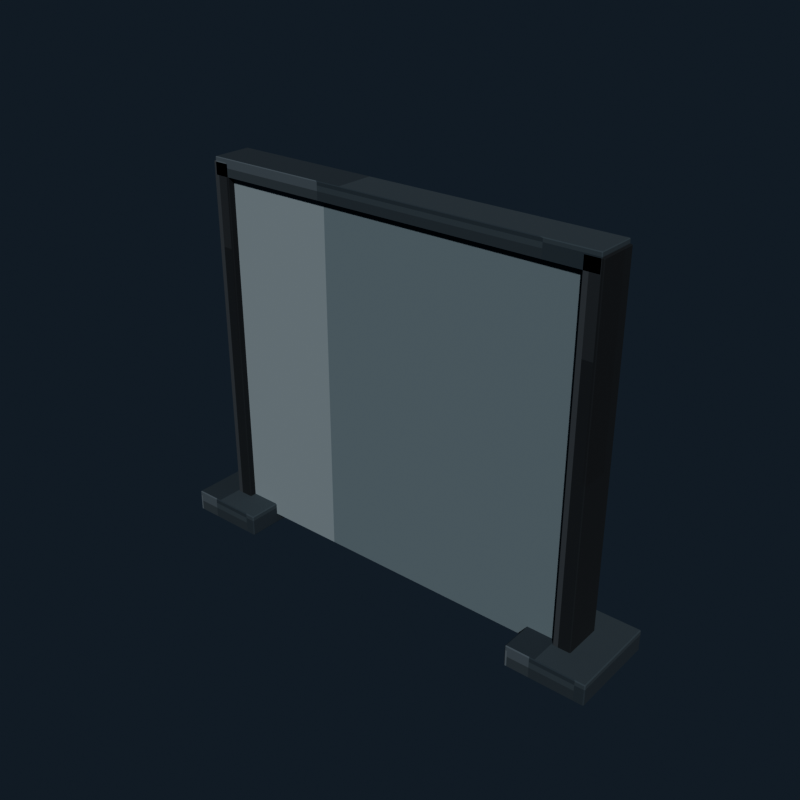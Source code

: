# Source: office_cubicle_partition_charcoal.blend  (saved by Blender 5.2.44; exported with 4.5.12 LTS)
import bpy
from mathutils import Matrix  # noqa: F401  (used for matrix-valued properties, if any)

bpy.ops.wm.read_factory_settings(use_empty=True)
scene = bpy.context.scene
scene.name = 'Scene'

# ---- collections
col_collection = bpy.data.collections.new('Collection'); scene.collection.children.link(col_collection)

# ---- images (referenced by path relative to the original .blend; pixels are not part of the script)
import os
ASSET_DIR = os.environ.get("B2B_ASSET_DIR", "")  # directory of the original .blend (textures are referenced by path, not embedded)
HERE = os.path.dirname(os.path.abspath(__file__))  # packed textures are extracted next to this script under _unpacked/

def load_image(name, relpath, width, height, colorspace="sRGB"):
    """Load a texture the original file referenced (path relative to the .blend, or extracted next to this script)."""
    p = next((c for c in (os.path.join(HERE, relpath), os.path.join(ASSET_DIR, relpath)) if relpath and os.path.exists(c)), "")
    if p:
        img = bpy.data.images.load(p, check_existing=True)
        img.name = name
    else:  # same state as the original file: an image datablock whose file is absent (Cycles renders it pink)
        img = bpy.data.images.new(name, width, height)
        img.source = "FILE"
        img.filepath = "//" + (relpath or name)
    img.colorspace_settings.name = colorspace
    return img
img_office_cubicle_partition_charcoal_pixel_atlas = load_image('office_cubicle_partition_charcoal_pixel_atlas', '_unpacked/office_cubicle_partition_charcoal_pixel_atlas.2804c84a.png', 128, 16, 'sRGB')

# ---- materials (node trees are filled in below, after node groups)
mat_office_cubicle_partition_charcoal_pixel_paint = bpy.data.materials.new('Office Cubicle Partition Charcoal pixel paint')

# ---- material node trees
mat_office_cubicle_partition_charcoal_pixel_paint.use_nodes = True; mat_office_cubicle_partition_charcoal_pixel_paint.node_tree.nodes.clear()
_N = mat_office_cubicle_partition_charcoal_pixel_paint.node_tree.nodes; _L = mat_office_cubicle_partition_charcoal_pixel_paint.node_tree.links
n0 = _N.new('ShaderNodeBsdfPrincipled'); n0.name = 'Principled BSDF'; n0.location = (-200, 100)
n0.inputs[1].default_value = 0.03
n0.inputs[2].default_value = 0.93
n0.inputs[10].default_value = 0.005
n1 = _N.new('ShaderNodeOutputMaterial'); n1.name = 'Material Output'; n1.location = (200, 100)
n2 = _N.new('ShaderNodeTexImage'); n2.name = 'Image Texture'; n2.location = (0, 0)
n2.image = img_office_cubicle_partition_charcoal_pixel_atlas
n2.interpolation = 'Closest'
_L.new(n0.outputs[0], n1.inputs[0])
_L.new(n2.outputs[0], n0.inputs[0])
n1.is_active_output = True

# ---- world
world_world = bpy.data.worlds.new('World'); scene.world = world_world
world_world.use_nodes = True; world_world.node_tree.nodes.clear()
_N = world_world.node_tree.nodes; _L = world_world.node_tree.links
n0 = _N.new('ShaderNodeOutputWorld'); n0.name = 'World Output'; n0.location = (200, 100)
n1 = _N.new('ShaderNodeBackground'); n1.name = 'Background'; n1.location = (-200, 100)
n1.inputs[0].default_value = (0.04314, 0.06275, 0.09412, 1.0)
n1.inputs[1].default_value = 0.36
_L.new(n1.outputs[0], n0.inputs[0])
n0.is_active_output = True
world_world.color = (0.05088, 0.05088, 0.05088)
world_world.sun_shadow_jitter_overblur = 0.0

# ---- meshes
me_cube = bpy.data.meshes.new('Cube')
me_cube.from_pydata([(-0.894, -0.054, -0.8), (-0.894, -0.06, -0.794), (-0.9, -0.054, -0.794), (-0.894, -0.06, 0.794), (-0.894, -0.054, 0.8), (-0.9, -0.054, 0.794), (-0.894, 0.054, -0.8), (-0.9, 0.054, -0.794), (-0.894, 0.06, -0.794), (-0.894, 0.054, 0.8), (-0.894, 0.06, 0.794), (-0.9, 0.054, 0.794), (0.894, -0.054, -0.8), (0.9, -0.054, -0.794), (0.894, -0.06, -0.794), (0.894, -0.054, 0.8), (0.894, -0.06, 0.794), (0.9, -0.054, 0.794), (0.894, 0.054, -0.8), (0.894, 0.06, -0.794), (0.9, 0.054, -0.794), (0.894, 0.054, 0.8), (0.9, 0.054, 0.794), (0.894, 0.06, 0.794)], [], [(0, 1, 2), (3, 4, 5), (6, 7, 8), (9, 10, 11), (12, 13, 14), (15, 16, 17), (18, 19, 20), (21, 22, 23), (6, 0, 2, 7), (1, 3, 5, 2), (4, 9, 11, 5), (10, 8, 7, 11), (18, 6, 8, 19), (9, 21, 23, 10), (22, 20, 19, 23), (12, 18, 20, 13), (21, 15, 17, 22), (16, 14, 13, 17), (0, 12, 14, 1), (15, 4, 3, 16), (6, 18, 12, 0), (2, 5, 11, 7), (14, 16, 3, 1), (21, 9, 4, 15), (8, 10, 23, 19), (20, 22, 17, 13)])
_uv = me_cube.uv_layers.new(name='UVMap')
_uv.uv.foreach_set('vector', [0.5209, 0.7114, 0.5209, 0.7225, 0.5208, 0.7114, 0.5763, 0.9443, 0.5764, 0.9443, 0.5763, 0.945, 0.5209, 0.5111, 0.5208, 0.5111, 0.5209, 0.5, 0.5764, 0.2743, 0.5763, 0.2782, 0.5763, 0.2692, 0.5485, 0.7114, 0.5487, 0.7114, 0.5486, 0.7229, 0.5765, 0.7173, 0.5763, 0.7232, 0.5763, 0.7142, 0.5485, 0.5111, 0.5486, 0.4996, 0.5487, 0.5111, 0.5765, 0.5082, 0.5763, 0.5111, 0.5763, 0.4994, 0.5209, 0.5111, 0.5209, 0.7114, 0.5208, 0.7114, 0.5208, 0.5111, 0.5487, 0.055, 0.5763, 0.055, 0.5763, 0.06613, 0.5487, 0.06613, 0.5764, 0.06613, 0.5764, 0.2743, 0.5763, 0.2692, 0.5763, 0.06613, 0.5763, 0.2782, 0.5487, 0.2782, 0.5487, 0.2664, 0.5763, 0.2692, 0.5485, 0.5111, 0.5209, 0.5111, 0.5209, 0.5, 0.5486, 0.4996, 0.5764, 0.2743, 0.5765, 0.5082, 0.5763, 0.4994, 0.5763, 0.2782, 0.5763, 0.5111, 0.5487, 0.5111, 0.5486, 0.4996, 0.5763, 0.4994, 0.5485, 0.7114, 0.5485, 0.5111, 0.5487, 0.5111, 0.5487, 0.7114, 0.5765, 0.5082, 0.5765, 0.7173, 0.5763, 0.7142, 0.5763, 0.5111, 0.5763, 0.7232, 0.5486, 0.7229, 0.5487, 0.7114, 0.5763, 0.7142, 0.5209, 0.7114, 0.5485, 0.7114, 0.5486, 0.7229, 0.5209, 0.7225, 0.5765, 0.7173, 0.5764, 0.9443, 0.5763, 0.9443, 0.5763, 0.7232, 0.5209, 0.5111, 0.5485, 0.5111, 0.5485, 0.7114, 0.5209, 0.7114, 0.5487, 0.06613, 0.5763, 0.06613, 0.5763, 0.2692, 0.5487, 0.2664, 0.5486, 0.7229, 0.5763, 0.7232, 0.5763, 0.9443, 0.5487, 0.9443, 0.5765, 0.5082, 0.6041, 0.5111, 0.6041, 0.7114, 0.5765, 0.7173, 0.5487, 0.2782, 0.5763, 0.2782, 0.5763, 0.4994, 0.5486, 0.4996, 0.5487, 0.5111, 0.5763, 0.5111, 0.5763, 0.7142, 0.5487, 0.7114])
me_cube.materials.append(mat_office_cubicle_partition_charcoal_pixel_paint)
me_cube.update()
me_cube_001 = bpy.data.meshes.new('Cube.001')
me_cube_001.from_pydata([(-0.037, -0.087, -0.85), (-0.037, -0.09, -0.847), (-0.04, -0.087, -0.847), (-0.037, -0.09, 0.847), (-0.037, -0.087, 0.85), (-0.04, -0.087, 0.847), (-0.037, 0.087, -0.85), (-0.04, 0.087, -0.847), (-0.037, 0.09, -0.847), (-0.037, 0.087, 0.85), (-0.037, 0.09, 0.847), (-0.04, 0.087, 0.847), (0.037, -0.087, -0.85), (0.04, -0.087, -0.847), (0.037, -0.09, -0.847), (0.037, -0.087, 0.85), (0.037, -0.09, 0.847), (0.04, -0.087, 0.847), (0.037, 0.087, -0.85), (0.037, 0.09, -0.847), (0.04, 0.087, -0.847), (0.037, 0.087, 0.85), (0.04, 0.087, 0.847), (0.037, 0.09, 0.847)], [], [(0, 1, 2), (3, 4, 5), (6, 7, 8), (9, 10, 11), (12, 13, 14), (15, 16, 17), (18, 19, 20), (21, 22, 23), (6, 0, 2, 7), (1, 3, 5, 2), (4, 9, 11, 5), (10, 8, 7, 11), (18, 6, 8, 19), (9, 21, 23, 10), (22, 20, 19, 23), (12, 18, 20, 13), (21, 15, 17, 22), (16, 14, 13, 17), (0, 12, 14, 1), (15, 4, 3, 16), (6, 18, 12, 0), (2, 5, 11, 7), (14, 16, 3, 1), (21, 9, 4, 15), (8, 10, 23, 19), (20, 22, 17, 13)])
_uv = me_cube_001.uv_layers.new(name='UVMap')
_uv.uv.foreach_set('vector', [0.1468, 0.7188, 0.1468, 0.7225, 0.1458, 0.7188, 0.2014, 0.9367, 0.2014, 0.9367, 0.2014, 0.945, 0.1468, 0.5037, 0.1458, 0.5037, 0.1468, 0.5, 0.2014, 0.2818, 0.2014, 0.2858, 0.2014, 0.2747, 0.1726, 0.7188, 0.1736, 0.7188, 0.1731, 0.7267, 0.2019, 0.7248, 0.2014, 0.7308, 0.2014, 0.7197, 0.1726, 0.5037, 0.1731, 0.4958, 0.1736, 0.5037, 0.2019, 0.5007, 0.2014, 0.5037, 0.2014, 0.4937, 0.1468, 0.5037, 0.1468, 0.7188, 0.1458, 0.7188, 0.1458, 0.5037, 0.1736, 0.055, 0.2014, 0.055, 0.2014, 0.05871, 0.1736, 0.05871, 0.2014, 0.05871, 0.2014, 0.2818, 0.2014, 0.2747, 0.2014, 0.05871, 0.2014, 0.2858, 0.1736, 0.2858, 0.1736, 0.2738, 0.2014, 0.2747, 0.1726, 0.5037, 0.1468, 0.5037, 0.1468, 0.5, 0.1731, 0.4958, 0.2014, 0.2818, 0.2019, 0.5007, 0.2014, 0.4937, 0.2014, 0.2858, 0.2014, 0.5037, 0.1736, 0.5037, 0.1731, 0.4958, 0.2014, 0.4937, 0.1726, 0.7188, 0.1726, 0.5037, 0.1736, 0.5037, 0.1736, 0.7188, 0.2019, 0.5007, 0.2019, 0.7248, 0.2014, 0.7197, 0.2014, 0.5037, 0.2014, 0.7308, 0.1731, 0.7267, 0.1736, 0.7188, 0.2014, 0.7197, 0.1468, 0.7188, 0.1726, 0.7188, 0.1731, 0.7267, 0.1468, 0.7225, 0.2019, 0.7248, 0.2014, 0.9367, 0.2014, 0.9367, 0.2014, 0.7308, 0.1468, 0.5037, 0.1726, 0.5037, 0.1726, 0.7188, 0.1468, 0.7188, 0.1736, 0.05871, 0.2014, 0.05871, 0.2014, 0.2747, 0.1736, 0.2738, 0.1731, 0.7267, 0.2014, 0.7308, 0.2014, 0.9367, 0.1736, 0.9367, 0.2019, 0.5007, 0.2282, 0.5037, 0.2282, 0.7188, 0.2019, 0.7248, 0.1736, 0.2858, 0.2014, 0.2858, 0.2014, 0.4937, 0.1731, 0.4958, 0.1736, 0.5037, 0.2014, 0.5037, 0.2014, 0.7197, 0.1736, 0.7188])
me_cube_001.materials.append(mat_office_cubicle_partition_charcoal_pixel_paint)
me_cube_001.update()
me_cube_002 = bpy.data.meshes.new('Cube.002')
me_cube_002.from_pydata([(-0.176, -0.206, -0.05), (-0.176, -0.21, -0.046), (-0.18, -0.206, -0.046), (-0.176, -0.21, 0.046), (-0.176, -0.206, 0.05), (-0.18, -0.206, 0.046), (-0.176, 0.206, -0.05), (-0.18, 0.206, -0.046), (-0.176, 0.21, -0.046), (-0.176, 0.206, 0.05), (-0.176, 0.21, 0.046), (-0.18, 0.206, 0.046), (0.176, -0.206, -0.05), (0.18, -0.206, -0.046), (0.176, -0.21, -0.046), (0.176, -0.206, 0.05), (0.176, -0.21, 0.046), (0.18, -0.206, 0.046), (0.176, 0.206, -0.05), (0.176, 0.21, -0.046), (0.18, 0.206, -0.046), (0.176, 0.206, 0.05), (0.18, 0.206, 0.046), (0.176, 0.21, 0.046)], [], [(0, 1, 2), (3, 4, 5), (6, 7, 8), (9, 10, 11), (12, 13, 14), (15, 16, 17), (18, 19, 20), (21, 22, 23), (6, 0, 2, 7), (1, 3, 5, 2), (4, 9, 11, 5), (10, 8, 7, 11), (18, 6, 8, 19), (9, 21, 23, 10), (22, 20, 19, 23), (12, 18, 20, 13), (21, 15, 17, 22), (16, 14, 13, 17), (0, 12, 14, 1), (15, 4, 3, 16), (6, 18, 12, 0), (2, 5, 11, 7), (14, 16, 3, 1), (21, 9, 4, 15), (8, 10, 23, 19), (20, 22, 17, 13)])
_uv = me_cube_002.uv_layers.new(name='UVMap')
_uv.uv.foreach_set('vector', [0.2711, 0.7204, 0.2711, 0.7225, 0.2708, 0.7204, 0.3253, 0.9425, 0.3264, 0.9425, 0.3253, 0.945, 0.2711, 0.5021, 0.2708, 0.5021, 0.2711, 0.5, 0.3264, 0.2784, 0.3253, 0.28, 0.3253, 0.2759, 0.2983, 0.7204, 0.2994, 0.7204, 0.299, 0.7237, 0.3266, 0.7227, 0.3253, 0.725, 0.3253, 0.7209, 0.2983, 0.5021, 0.299, 0.4988, 0.2994, 0.5021, 0.3266, 0.501, 0.3253, 0.5021, 0.3253, 0.4981, 0.2711, 0.5021, 0.2711, 0.7204, 0.2708, 0.7204, 0.2708, 0.5021, 0.2997, 0.055, 0.3253, 0.055, 0.3253, 0.05712, 0.2997, 0.05712, 0.3264, 0.05712, 0.3264, 0.2784, 0.3253, 0.2759, 0.3253, 0.05712, 0.3253, 0.28, 0.2997, 0.28, 0.2997, 0.2754, 0.3253, 0.2759, 0.2983, 0.5021, 0.2711, 0.5021, 0.2711, 0.5, 0.299, 0.4988, 0.3264, 0.2784, 0.3266, 0.501, 0.3253, 0.4981, 0.3253, 0.28, 0.3253, 0.5021, 0.2994, 0.5021, 0.299, 0.4988, 0.3253, 0.4981, 0.2983, 0.7204, 0.2983, 0.5021, 0.2994, 0.5021, 0.2994, 0.7204, 0.3266, 0.501, 0.3266, 0.7227, 0.3253, 0.7209, 0.3253, 0.5021, 0.3253, 0.725, 0.299, 0.7237, 0.2994, 0.7204, 0.3253, 0.7209, 0.2711, 0.7204, 0.2983, 0.7204, 0.299, 0.7237, 0.2711, 0.7225, 0.3266, 0.7227, 0.3264, 0.9425, 0.3253, 0.9425, 0.3253, 0.725, 0.2711, 0.5021, 0.2983, 0.5021, 0.2983, 0.7204, 0.2711, 0.7204, 0.2997, 0.05712, 0.3253, 0.05712, 0.3253, 0.2759, 0.2997, 0.2754, 0.299, 0.7237, 0.3253, 0.725, 0.3253, 0.9425, 0.2997, 0.9425, 0.3266, 0.501, 0.3539, 0.5021, 0.3539, 0.7204, 0.3266, 0.7227, 0.2997, 0.28, 0.3253, 0.28, 0.3253, 0.4981, 0.299, 0.4988, 0.2994, 0.5021, 0.3253, 0.5021, 0.3253, 0.7209, 0.2994, 0.7204])
me_cube_002.materials.append(mat_office_cubicle_partition_charcoal_pixel_paint)
me_cube_002.update()
me_cube_003 = bpy.data.meshes.new('Cube.003')
me_cube_003.from_pydata([(-0.037, -0.087, -0.85), (-0.037, -0.09, -0.847), (-0.04, -0.087, -0.847), (-0.037, -0.09, 0.847), (-0.037, -0.087, 0.85), (-0.04, -0.087, 0.847), (-0.037, 0.087, -0.85), (-0.04, 0.087, -0.847), (-0.037, 0.09, -0.847), (-0.037, 0.087, 0.85), (-0.037, 0.09, 0.847), (-0.04, 0.087, 0.847), (0.037, -0.087, -0.85), (0.04, -0.087, -0.847), (0.037, -0.09, -0.847), (0.037, -0.087, 0.85), (0.037, -0.09, 0.847), (0.04, -0.087, 0.847), (0.037, 0.087, -0.85), (0.037, 0.09, -0.847), (0.04, 0.087, -0.847), (0.037, 0.087, 0.85), (0.04, 0.087, 0.847), (0.037, 0.09, 0.847)], [], [(0, 1, 2), (3, 4, 5), (6, 7, 8), (9, 10, 11), (12, 13, 14), (15, 16, 17), (18, 19, 20), (21, 22, 23), (6, 0, 2, 7), (1, 3, 5, 2), (4, 9, 11, 5), (10, 8, 7, 11), (18, 6, 8, 19), (9, 21, 23, 10), (22, 20, 19, 23), (12, 18, 20, 13), (21, 15, 17, 22), (16, 14, 13, 17), (0, 12, 14, 1), (15, 4, 3, 16), (6, 18, 12, 0), (2, 5, 11, 7), (14, 16, 3, 1), (21, 9, 4, 15), (8, 10, 23, 19), (20, 22, 17, 13)])
_uv = me_cube_003.uv_layers.new(name='UVMap')
_uv.uv.foreach_set('vector', [0.1468, 0.7188, 0.1468, 0.7225, 0.1458, 0.7188, 0.2014, 0.9367, 0.2014, 0.9367, 0.2014, 0.945, 0.1468, 0.5037, 0.1458, 0.5037, 0.1468, 0.5, 0.2014, 0.2818, 0.2014, 0.2858, 0.2014, 0.2747, 0.1726, 0.7188, 0.1736, 0.7188, 0.1731, 0.7267, 0.2019, 0.7248, 0.2014, 0.7308, 0.2014, 0.7197, 0.1726, 0.5037, 0.1731, 0.4958, 0.1736, 0.5037, 0.2019, 0.5007, 0.2014, 0.5037, 0.2014, 0.4937, 0.1468, 0.5037, 0.1468, 0.7188, 0.1458, 0.7188, 0.1458, 0.5037, 0.1736, 0.055, 0.2014, 0.055, 0.2014, 0.05871, 0.1736, 0.05871, 0.2014, 0.05871, 0.2014, 0.2818, 0.2014, 0.2747, 0.2014, 0.05871, 0.2014, 0.2858, 0.1736, 0.2858, 0.1736, 0.2738, 0.2014, 0.2747, 0.1726, 0.5037, 0.1468, 0.5037, 0.1468, 0.5, 0.1731, 0.4958, 0.2014, 0.2818, 0.2019, 0.5007, 0.2014, 0.4937, 0.2014, 0.2858, 0.2014, 0.5037, 0.1736, 0.5037, 0.1731, 0.4958, 0.2014, 0.4937, 0.1726, 0.7188, 0.1726, 0.5037, 0.1736, 0.5037, 0.1736, 0.7188, 0.2019, 0.5007, 0.2019, 0.7248, 0.2014, 0.7197, 0.2014, 0.5037, 0.2014, 0.7308, 0.1731, 0.7267, 0.1736, 0.7188, 0.2014, 0.7197, 0.1468, 0.7188, 0.1726, 0.7188, 0.1731, 0.7267, 0.1468, 0.7225, 0.2019, 0.7248, 0.2014, 0.9367, 0.2014, 0.9367, 0.2014, 0.7308, 0.1468, 0.5037, 0.1726, 0.5037, 0.1726, 0.7188, 0.1468, 0.7188, 0.1736, 0.05871, 0.2014, 0.05871, 0.2014, 0.2747, 0.1736, 0.2738, 0.1731, 0.7267, 0.2014, 0.7308, 0.2014, 0.9367, 0.1736, 0.9367, 0.2019, 0.5007, 0.2282, 0.5037, 0.2282, 0.7188, 0.2019, 0.7248, 0.1736, 0.2858, 0.2014, 0.2858, 0.2014, 0.4937, 0.1731, 0.4958, 0.1736, 0.5037, 0.2014, 0.5037, 0.2014, 0.7197, 0.1736, 0.7188])
me_cube_003.materials.append(mat_office_cubicle_partition_charcoal_pixel_paint)
me_cube_003.update()
me_cube_004 = bpy.data.meshes.new('Cube.004')
me_cube_004.from_pydata([(-0.176, -0.206, -0.05), (-0.176, -0.21, -0.046), (-0.18, -0.206, -0.046), (-0.176, -0.21, 0.046), (-0.176, -0.206, 0.05), (-0.18, -0.206, 0.046), (-0.176, 0.206, -0.05), (-0.18, 0.206, -0.046), (-0.176, 0.21, -0.046), (-0.176, 0.206, 0.05), (-0.176, 0.21, 0.046), (-0.18, 0.206, 0.046), (0.176, -0.206, -0.05), (0.18, -0.206, -0.046), (0.176, -0.21, -0.046), (0.176, -0.206, 0.05), (0.176, -0.21, 0.046), (0.18, -0.206, 0.046), (0.176, 0.206, -0.05), (0.176, 0.21, -0.046), (0.18, 0.206, -0.046), (0.176, 0.206, 0.05), (0.18, 0.206, 0.046), (0.176, 0.21, 0.046)], [], [(0, 1, 2), (3, 4, 5), (6, 7, 8), (9, 10, 11), (12, 13, 14), (15, 16, 17), (18, 19, 20), (21, 22, 23), (6, 0, 2, 7), (1, 3, 5, 2), (4, 9, 11, 5), (10, 8, 7, 11), (18, 6, 8, 19), (9, 21, 23, 10), (22, 20, 19, 23), (12, 18, 20, 13), (21, 15, 17, 22), (16, 14, 13, 17), (0, 12, 14, 1), (15, 4, 3, 16), (6, 18, 12, 0), (2, 5, 11, 7), (14, 16, 3, 1), (21, 9, 4, 15), (8, 10, 23, 19), (20, 22, 17, 13)])
_uv = me_cube_004.uv_layers.new(name='UVMap')
_uv.uv.foreach_set('vector', [0.2711, 0.7204, 0.2711, 0.7225, 0.2708, 0.7204, 0.3253, 0.9425, 0.3264, 0.9425, 0.3253, 0.945, 0.2711, 0.5021, 0.2708, 0.5021, 0.2711, 0.5, 0.3264, 0.2784, 0.3253, 0.28, 0.3253, 0.2759, 0.2983, 0.7204, 0.2994, 0.7204, 0.299, 0.7237, 0.3266, 0.7227, 0.3253, 0.725, 0.3253, 0.7209, 0.2983, 0.5021, 0.299, 0.4988, 0.2994, 0.5021, 0.3266, 0.501, 0.3253, 0.5021, 0.3253, 0.4981, 0.2711, 0.5021, 0.2711, 0.7204, 0.2708, 0.7204, 0.2708, 0.5021, 0.2997, 0.055, 0.3253, 0.055, 0.3253, 0.05712, 0.2997, 0.05712, 0.3264, 0.05712, 0.3264, 0.2784, 0.3253, 0.2759, 0.3253, 0.05712, 0.3253, 0.28, 0.2997, 0.28, 0.2997, 0.2754, 0.3253, 0.2759, 0.2983, 0.5021, 0.2711, 0.5021, 0.2711, 0.5, 0.299, 0.4988, 0.3264, 0.2784, 0.3266, 0.501, 0.3253, 0.4981, 0.3253, 0.28, 0.3253, 0.5021, 0.2994, 0.5021, 0.299, 0.4988, 0.3253, 0.4981, 0.2983, 0.7204, 0.2983, 0.5021, 0.2994, 0.5021, 0.2994, 0.7204, 0.3266, 0.501, 0.3266, 0.7227, 0.3253, 0.7209, 0.3253, 0.5021, 0.3253, 0.725, 0.299, 0.7237, 0.2994, 0.7204, 0.3253, 0.7209, 0.2711, 0.7204, 0.2983, 0.7204, 0.299, 0.7237, 0.2711, 0.7225, 0.3266, 0.7227, 0.3264, 0.9425, 0.3253, 0.9425, 0.3253, 0.725, 0.2711, 0.5021, 0.2983, 0.5021, 0.2983, 0.7204, 0.2711, 0.7204, 0.2997, 0.05712, 0.3253, 0.05712, 0.3253, 0.2759, 0.2997, 0.2754, 0.299, 0.7237, 0.3253, 0.725, 0.3253, 0.9425, 0.2997, 0.9425, 0.3266, 0.501, 0.3539, 0.5021, 0.3539, 0.7204, 0.3266, 0.7227, 0.2997, 0.28, 0.3253, 0.28, 0.3253, 0.4981, 0.299, 0.4988, 0.2994, 0.5021, 0.3253, 0.5021, 0.3253, 0.7209, 0.2994, 0.7204])
me_cube_004.materials.append(mat_office_cubicle_partition_charcoal_pixel_paint)
me_cube_004.update()
me_cube_005 = bpy.data.meshes.new('Cube.005')
me_cube_005.from_pydata([(-0.907, -0.087, -0.04), (-0.907, -0.09, -0.037), (-0.91, -0.087, -0.037), (-0.907, -0.09, 0.037), (-0.907, -0.087, 0.04), (-0.91, -0.087, 0.037), (-0.907, 0.087, -0.04), (-0.91, 0.087, -0.037), (-0.907, 0.09, -0.037), (-0.907, 0.087, 0.04), (-0.907, 0.09, 0.037), (-0.91, 0.087, 0.037), (0.907, -0.087, -0.04), (0.91, -0.087, -0.037), (0.907, -0.09, -0.037), (0.907, -0.087, 0.04), (0.907, -0.09, 0.037), (0.91, -0.087, 0.037), (0.907, 0.087, -0.04), (0.907, 0.09, -0.037), (0.91, 0.087, -0.037), (0.907, 0.087, 0.04), (0.91, 0.087, 0.037), (0.907, 0.09, 0.037)], [], [(0, 1, 2), (3, 4, 5), (6, 7, 8), (9, 10, 11), (12, 13, 14), (15, 16, 17), (18, 19, 20), (21, 22, 23), (6, 0, 2, 7), (1, 3, 5, 2), (4, 9, 11, 5), (10, 8, 7, 11), (18, 6, 8, 19), (9, 21, 23, 10), (22, 20, 19, 23), (12, 18, 20, 13), (21, 15, 17, 22), (16, 14, 13, 17), (0, 12, 14, 1), (15, 4, 3, 16), (6, 18, 12, 0), (2, 5, 11, 7), (14, 16, 3, 1), (21, 9, 4, 15), (8, 10, 23, 19), (20, 22, 17, 13)])
_uv = me_cube_005.uv_layers.new(name='UVMap')
_uv.uv.foreach_set('vector', [0.2708, 0.7188, 0.2708, 0.7225, 0.2708, 0.7188, 0.3254, 0.9446, 0.3264, 0.9446, 0.3254, 0.945, 0.2708, 0.5037, 0.2708, 0.5037, 0.2708, 0.5, 0.3264, 0.2765, 0.3254, 0.2779, 0.3254, 0.2747, 0.2985, 0.7188, 0.2994, 0.7188, 0.2991, 0.7227, 0.3264, 0.7208, 0.3254, 0.7229, 0.3254, 0.7197, 0.2985, 0.5037, 0.2991, 0.4998, 0.2994, 0.5037, 0.3264, 0.5027, 0.3254, 0.5037, 0.3254, 0.4997, 0.2708, 0.5037, 0.2708, 0.7188, 0.2708, 0.7188, 0.2708, 0.5037, 0.2996, 0.055, 0.3254, 0.055, 0.3254, 0.05871, 0.2996, 0.05871, 0.3264, 0.05871, 0.3264, 0.2765, 0.3254, 0.2747, 0.3254, 0.05871, 0.3254, 0.2779, 0.2996, 0.2779, 0.2996, 0.2738, 0.3254, 0.2747, 0.2985, 0.5037, 0.2708, 0.5037, 0.2708, 0.5, 0.2991, 0.4998, 0.3264, 0.2765, 0.3264, 0.5027, 0.3254, 0.4997, 0.3254, 0.2779, 0.3254, 0.5037, 0.2994, 0.5037, 0.2991, 0.4998, 0.3254, 0.4997, 0.2985, 0.7188, 0.2985, 0.5037, 0.2994, 0.5037, 0.2994, 0.7188, 0.3264, 0.5027, 0.3264, 0.7208, 0.3254, 0.7197, 0.3254, 0.5037, 0.3254, 0.7229, 0.2991, 0.7227, 0.2994, 0.7188, 0.3254, 0.7197, 0.2708, 0.7188, 0.2985, 0.7188, 0.2991, 0.7227, 0.2708, 0.7225, 0.3264, 0.7208, 0.3264, 0.9446, 0.3254, 0.9446, 0.3254, 0.7229, 0.2708, 0.5037, 0.2985, 0.5037, 0.2985, 0.7188, 0.2708, 0.7188, 0.2996, 0.05871, 0.3254, 0.05871, 0.3254, 0.2747, 0.2996, 0.2738, 0.2991, 0.7227, 0.3254, 0.7229, 0.3254, 0.9446, 0.2996, 0.9446, 0.3264, 0.5027, 0.3542, 0.5037, 0.3542, 0.7188, 0.3264, 0.7208, 0.2996, 0.2779, 0.3254, 0.2779, 0.3254, 0.4997, 0.2991, 0.4998, 0.2994, 0.5037, 0.3254, 0.5037, 0.3254, 0.7197, 0.2994, 0.7188])
me_cube_005.materials.append(mat_office_cubicle_partition_charcoal_pixel_paint)
me_cube_005.update()

# ---- objects
ob_partitionpanel = bpy.data.objects.new('PartitionPanel', me_cube)
ob_framepost = bpy.data.objects.new('FramePost', me_cube_001)
ob_foot = bpy.data.objects.new('Foot', me_cube_002)
ob_framepost_001 = bpy.data.objects.new('FramePost.001', me_cube_003)
ob_foot_001 = bpy.data.objects.new('Foot.001', me_cube_004)
ob_toprail = bpy.data.objects.new('TopRail', me_cube_005)

# ---- transforms, parenting, visibility, modifiers, constraints
ob_partitionpanel.location = (0.0, 0.0, 0.85)
ob_framepost.location = (-0.88, 0.0, 0.85)
ob_foot.location = (-0.88, 0.0, 0.06)
ob_framepost_001.location = (0.88, 0.0, 0.85)
ob_foot_001.location = (0.88, 0.0, 0.06)
ob_toprail.location = (0.0, 0.0, 1.68)

# ---- collection membership
col_collection.objects.link(ob_partitionpanel)
col_collection.objects.link(ob_framepost)
col_collection.objects.link(ob_foot)
col_collection.objects.link(ob_framepost_001)
col_collection.objects.link(ob_foot_001)
col_collection.objects.link(ob_toprail)

# ---- scene / render settings (as saved in the file)
scene.frame_start = 1; scene.frame_end = 250; scene.frame_set(1)
scene.render.engine = 'BLENDER_EEVEE_NEXT'
scene.render.resolution_x = 640
scene.render.resolution_y = 640
scene.render.bake_bias = 0.0
scene.render.bake_samples = 0
scene.render.compositor_device = 'GPU'
scene.eevee.use_volume_custom_range = False
scene.eevee.fast_gi_thickness_near = 0.1
scene.eevee.fast_gi_thickness_far = 0.0
scene.eevee.ray_tracing_options.screen_trace_thickness = 0.1
scene.view_settings.look = 'AgX - Medium High Contrast'
bpy.context.view_layer.update()

# ---- added for rendering (the .blend has no active camera and no usable light): camera, sun
cam_auto = bpy.data.cameras.new('AutoCamera')
cam_auto.lens = 50.0
cam_auto.sensor_width = 36.0
cam_auto.clip_end = 1000.0
ob_auto_camera = bpy.data.objects.new('AutoCamera', cam_auto)
scene.collection.objects.link(ob_auto_camera)
ob_auto_camera.location = (2.55556, -3.06668, 2.90445)
ob_auto_camera.rotation_euler = (1.09748, -7.21219e-08, 0.694738)
scene.camera = ob_auto_camera
light_auto_sun = bpy.data.lights.new('AutoSun', 'SUN')
light_auto_sun.energy = 3.0
light_auto_sun.angle = 0.0523599
ob_auto_sun = bpy.data.objects.new('AutoSun', light_auto_sun)
scene.collection.objects.link(ob_auto_sun)
ob_auto_sun.rotation_euler = (0.872665, 0.174533, 0.523599)
bpy.context.view_layer.update()
